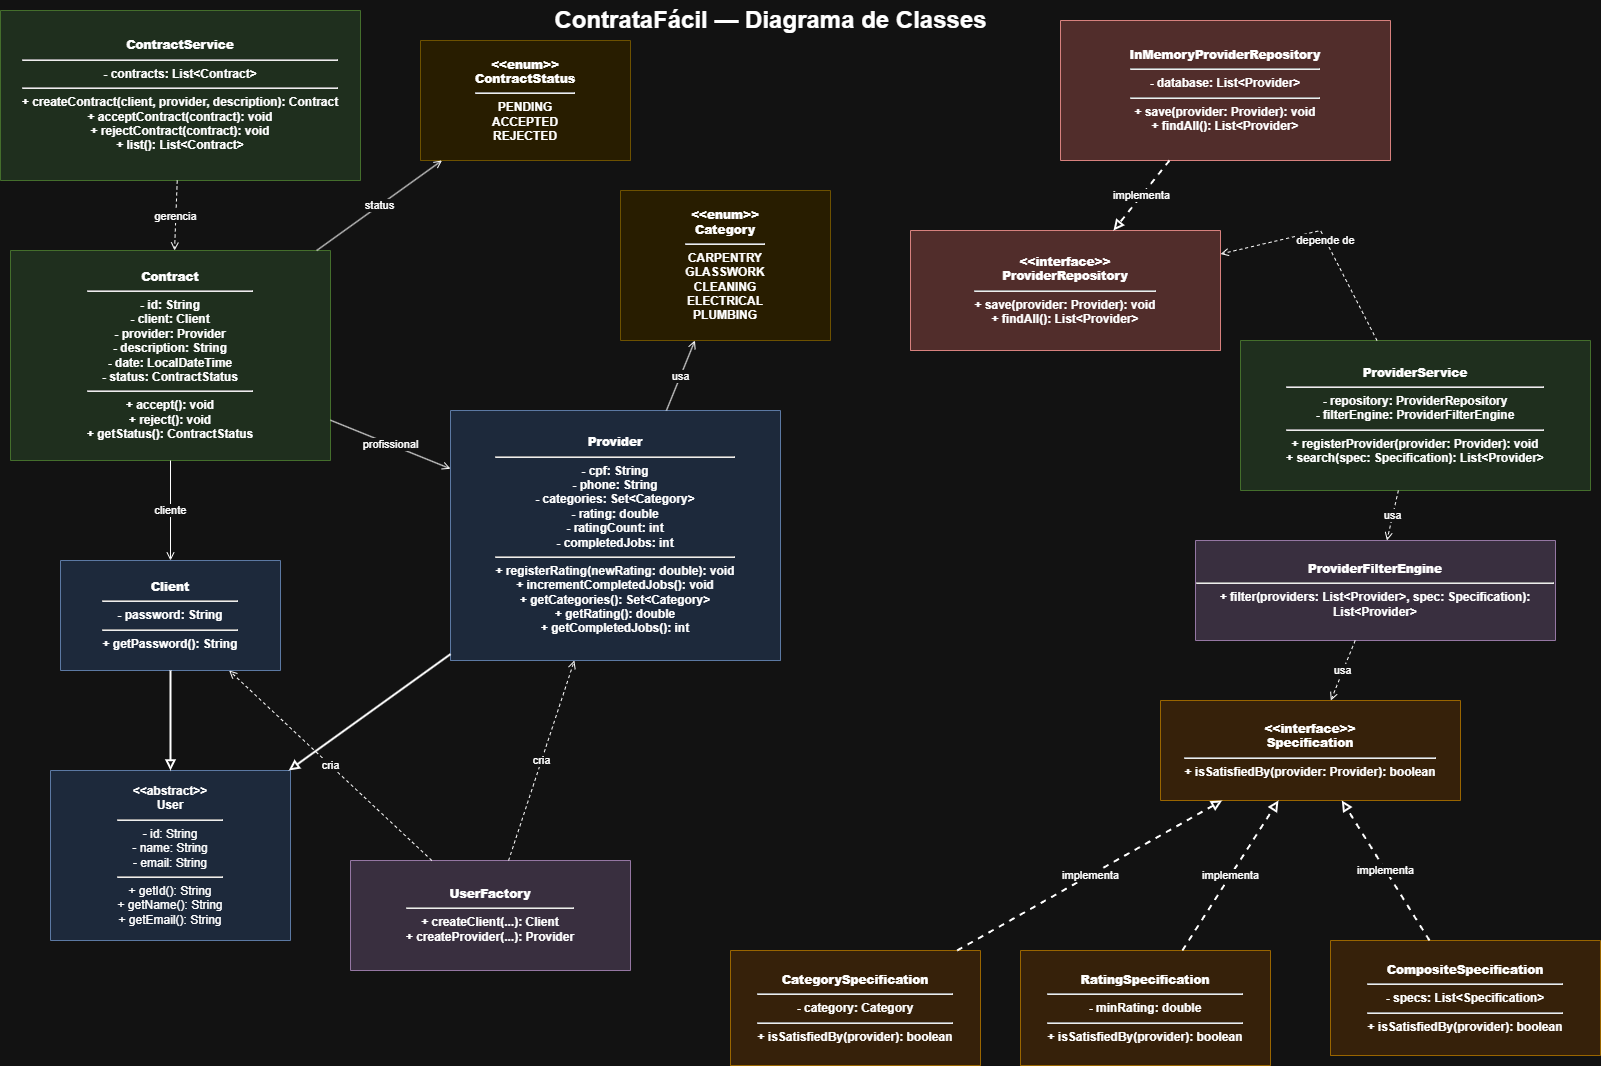

The diagram above was exported from draw.io. Its source (the exported page's mxGraphModel, read from the mxfile embedded in the PNG):
<mxGraphModel dx="1956" dy="1081" grid="1" gridSize="10" guides="1" tooltips="1" connect="1" arrows="1" fold="1" page="1" pageScale="1" pageWidth="827" pageHeight="1169" math="0" shadow="0">
  <root>
    <mxCell id="0" />
    <mxCell id="1" parent="0" />
    <mxCell id="j2xLAsS2t99Euy41-9mX-1" parent="1" style="text;html=1;strokeColor=none;fillColor=none;fontSize=24;fontStyle=1;align=center;verticalAlign=middle;" value="ContrataFácil — Diagrama de Classes" vertex="1">
      <mxGeometry height="40" width="560" x="520" y="10" as="geometry" />
    </mxCell>
    <mxCell id="j2xLAsS2t99Euy41-9mX-2" parent="1" style="swimlane;whiteSpace=wrap;html=1;rounded=1;shadow=0;fillColor=#dae8fc;strokeColor=#6c8ebf;fontStyle=0;childLayout=stackLayout;horizontal=1;startSize=170;horizontalStack=0;resizeParent=1;resizeParentMax=0;resizeLast=0;collapsible=0;marginBottom=0;" value="&lt;b&gt;&amp;lt;&amp;lt;abstract&amp;gt;&amp;gt;&lt;br&gt;User&lt;/b&gt;&lt;hr&gt;- id: String&lt;br&gt;- name: String&lt;br&gt;- email: String&lt;hr&gt;+ getId(): String&lt;br&gt;+ getName(): String&lt;br&gt;+ getEmail(): String" vertex="1">
      <mxGeometry height="170" width="240" x="80" y="780" as="geometry" />
    </mxCell>
    <mxCell id="j2xLAsS2t99Euy41-9mX-3" parent="1" style="swimlane;whiteSpace=wrap;html=1;rounded=1;fillColor=#dae8fc;strokeColor=#6c8ebf;startSize=110;collapsible=0;" value="&lt;b&gt;Client&lt;/b&gt;&lt;hr&gt;- password: String&lt;hr&gt;+ getPassword(): String" vertex="1">
      <mxGeometry height="110" width="220" x="90" y="570" as="geometry" />
    </mxCell>
    <mxCell id="j2xLAsS2t99Euy41-9mX-4" parent="1" style="swimlane;whiteSpace=wrap;html=1;rounded=1;fillColor=#dae8fc;strokeColor=#6c8ebf;startSize=250;collapsible=0;" value="&lt;b&gt;Provider&lt;/b&gt;&lt;hr&gt;- cpf: String&lt;br&gt;- phone: String&lt;br&gt;- categories: Set&amp;lt;Category&amp;gt;&lt;br&gt;- rating: double&lt;br&gt;- ratingCount: int&lt;br&gt;- completedJobs: int&lt;hr&gt;+ registerRating(newRating: double): void&lt;br&gt;+ incrementCompletedJobs(): void&lt;br&gt;+ getCategories(): Set&amp;lt;Category&amp;gt;&lt;br&gt;+ getRating(): double&lt;br&gt;+ getCompletedJobs(): int" vertex="1">
      <mxGeometry height="250" width="330" x="480" y="420" as="geometry" />
    </mxCell>
    <mxCell id="j2xLAsS2t99Euy41-9mX-5" parent="1" style="swimlane;whiteSpace=wrap;html=1;rounded=1;fillColor=#fff2cc;strokeColor=#d6b656;startSize=150;collapsible=0;" value="&lt;b&gt;&amp;lt;&amp;lt;enum&amp;gt;&amp;gt;&lt;br&gt;Category&lt;/b&gt;&lt;hr&gt;CARPENTRY&lt;br&gt;GLASSWORK&lt;br&gt;CLEANING&lt;br&gt;ELECTRICAL&lt;br&gt;PLUMBING" vertex="1">
      <mxGeometry height="150" width="210" x="650" y="200" as="geometry" />
    </mxCell>
    <mxCell id="j2xLAsS2t99Euy41-9mX-6" parent="1" style="swimlane;whiteSpace=wrap;html=1;rounded=1;fillColor=#fff2cc;strokeColor=#d6b656;startSize=120;collapsible=0;" value="&lt;b&gt;&amp;lt;&amp;lt;enum&amp;gt;&amp;gt;&lt;br&gt;ContractStatus&lt;/b&gt;&lt;hr&gt;PENDING&lt;br&gt;ACCEPTED&lt;br&gt;REJECTED" vertex="1">
      <mxGeometry height="120" width="210" x="450" y="50" as="geometry" />
    </mxCell>
    <mxCell id="j2xLAsS2t99Euy41-9mX-7" parent="1" style="swimlane;whiteSpace=wrap;html=1;rounded=1;fillColor=#d5e8d4;strokeColor=#82b366;startSize=210;collapsible=0;" value="&lt;b&gt;Contract&lt;/b&gt;&lt;hr&gt;- id: String&lt;br&gt;- client: Client&lt;br&gt;- provider: Provider&lt;br&gt;- description: String&lt;br&gt;- date: LocalDateTime&lt;br&gt;- status: ContractStatus&lt;hr&gt;+ accept(): void&lt;br&gt;+ reject(): void&lt;br&gt;+ getStatus(): ContractStatus" vertex="1">
      <mxGeometry height="210" width="320" x="40" y="260" as="geometry" />
    </mxCell>
    <mxCell id="j2xLAsS2t99Euy41-9mX-8" parent="1" style="swimlane;whiteSpace=wrap;html=1;rounded=1;fillColor=#e1d5e7;strokeColor=#9673a6;startSize=110;collapsible=0;" value="&lt;b&gt;UserFactory&lt;/b&gt;&lt;hr&gt;+ createClient(...): Client&lt;br&gt;+ createProvider(...): Provider" vertex="1">
      <mxGeometry height="110" width="280" x="380" y="870" as="geometry" />
    </mxCell>
    <mxCell id="j2xLAsS2t99Euy41-9mX-9" parent="1" style="swimlane;whiteSpace=wrap;html=1;rounded=1;fillColor=#f8cecc;strokeColor=#b85450;startSize=120;collapsible=0;" value="&lt;b&gt;&amp;lt;&amp;lt;interface&amp;gt;&amp;gt;&lt;br&gt;ProviderRepository&lt;/b&gt;&lt;hr&gt;+ save(provider: Provider): void&lt;br&gt;+ findAll(): List&amp;lt;Provider&amp;gt;" vertex="1">
      <mxGeometry height="120" width="310" x="940" y="240" as="geometry" />
    </mxCell>
    <mxCell id="j2xLAsS2t99Euy41-9mX-10" parent="1" style="swimlane;whiteSpace=wrap;html=1;rounded=1;fillColor=#f8cecc;strokeColor=#b85450;startSize=140;collapsible=0;" value="&lt;b&gt;InMemoryProviderRepository&lt;/b&gt;&lt;hr&gt;- database: List&amp;lt;Provider&amp;gt;&lt;hr&gt;+ save(provider: Provider): void&lt;br&gt;+ findAll(): List&amp;lt;Provider&amp;gt;" vertex="1">
      <mxGeometry height="140" width="330" x="1090" y="30" as="geometry" />
    </mxCell>
    <mxCell id="j2xLAsS2t99Euy41-9mX-11" parent="1" style="swimlane;whiteSpace=wrap;html=1;rounded=1;fillColor=#d5e8d4;strokeColor=#82b366;startSize=150;collapsible=0;" value="&lt;b&gt;ProviderService&lt;/b&gt;&lt;hr&gt;- repository: ProviderRepository&lt;br&gt;- filterEngine: ProviderFilterEngine&lt;hr&gt;+ registerProvider(provider: Provider): void&lt;br&gt;+ search(spec: Specification): List&amp;lt;Provider&amp;gt;" vertex="1">
      <mxGeometry height="150" width="350" x="1270" y="350" as="geometry" />
    </mxCell>
    <mxCell id="j2xLAsS2t99Euy41-9mX-12" parent="1" style="swimlane;whiteSpace=wrap;html=1;rounded=1;fillColor=#d5e8d4;strokeColor=#82b366;startSize=170;collapsible=0;" value="&lt;b&gt;ContractService&lt;/b&gt;&lt;hr&gt;- contracts: List&amp;lt;Contract&amp;gt;&lt;hr&gt;+ createContract(client, provider, description): Contract&lt;br&gt;+ acceptContract(contract): void&lt;br&gt;+ rejectContract(contract): void&lt;br&gt;+ list(): List&amp;lt;Contract&amp;gt;" vertex="1">
      <mxGeometry height="170" width="360" x="30" y="20" as="geometry" />
    </mxCell>
    <mxCell id="j2xLAsS2t99Euy41-9mX-13" parent="1" style="swimlane;whiteSpace=wrap;html=1;rounded=1;fillColor=#ffe6cc;strokeColor=#d79b00;startSize=100;collapsible=0;" value="&lt;b&gt;&amp;lt;&amp;lt;interface&amp;gt;&amp;gt;&lt;br&gt;Specification&lt;/b&gt;&lt;hr&gt;+ isSatisfiedBy(provider: Provider): boolean" vertex="1">
      <mxGeometry height="100" width="300" x="1190" y="710" as="geometry" />
    </mxCell>
    <mxCell id="j2xLAsS2t99Euy41-9mX-14" parent="1" style="swimlane;whiteSpace=wrap;html=1;rounded=1;fillColor=#ffe6cc;strokeColor=#d79b00;startSize=115;collapsible=0;" value="&lt;b&gt;CategorySpecification&lt;/b&gt;&lt;hr&gt;- category: Category&lt;hr&gt;+ isSatisfiedBy(provider): boolean" vertex="1">
      <mxGeometry height="115" width="250" x="760" y="960" as="geometry" />
    </mxCell>
    <mxCell id="j2xLAsS2t99Euy41-9mX-15" parent="1" style="swimlane;whiteSpace=wrap;html=1;rounded=1;fillColor=#ffe6cc;strokeColor=#d79b00;startSize=115;collapsible=0;" value="&lt;b&gt;RatingSpecification&lt;/b&gt;&lt;hr&gt;- minRating: double&lt;hr&gt;+ isSatisfiedBy(provider): boolean" vertex="1">
      <mxGeometry height="115" width="250" x="1050" y="960" as="geometry" />
    </mxCell>
    <mxCell id="j2xLAsS2t99Euy41-9mX-16" parent="1" style="swimlane;whiteSpace=wrap;html=1;rounded=1;fillColor=#ffe6cc;strokeColor=#d79b00;startSize=115;collapsible=0;" value="&lt;b&gt;CompositeSpecification&lt;/b&gt;&lt;hr&gt;- specs: List&amp;lt;Specification&amp;gt;&lt;hr&gt;+ isSatisfiedBy(provider): boolean" vertex="1">
      <mxGeometry height="115" width="270" x="1360" y="950" as="geometry" />
    </mxCell>
    <mxCell id="j2xLAsS2t99Euy41-9mX-17" parent="1" style="swimlane;whiteSpace=wrap;html=1;rounded=1;fillColor=#e1d5e7;strokeColor=#9673a6;startSize=100;collapsible=0;" value="&lt;b&gt;ProviderFilterEngine&lt;/b&gt;&lt;hr&gt;+ filter(providers: List&amp;lt;Provider&amp;gt;, spec: Specification): List&amp;lt;Provider&amp;gt;" vertex="1">
      <mxGeometry height="100" width="360" x="1225" y="550" as="geometry" />
    </mxCell>
    <mxCell id="j2xLAsS2t99Euy41-9mX-18" edge="1" parent="1" source="j2xLAsS2t99Euy41-9mX-3" style="endArrow=block;endFill=0;html=1;rounded=0;strokeWidth=2;" target="j2xLAsS2t99Euy41-9mX-2" value="">
      <mxGeometry relative="1" as="geometry" />
    </mxCell>
    <mxCell id="j2xLAsS2t99Euy41-9mX-19" edge="1" parent="1" source="j2xLAsS2t99Euy41-9mX-4" style="endArrow=block;endFill=0;html=1;rounded=0;strokeWidth=2;" target="j2xLAsS2t99Euy41-9mX-2" value="">
      <mxGeometry relative="1" as="geometry" />
    </mxCell>
    <mxCell id="j2xLAsS2t99Euy41-9mX-20" edge="1" parent="1" source="j2xLAsS2t99Euy41-9mX-4" style="endArrow=open;html=1;rounded=0;strokeWidth=1;" target="j2xLAsS2t99Euy41-9mX-5" value="usa">
      <mxGeometry relative="1" as="geometry" />
    </mxCell>
    <mxCell id="j2xLAsS2t99Euy41-9mX-21" edge="1" parent="1" source="j2xLAsS2t99Euy41-9mX-7" style="endArrow=open;html=1;rounded=0;strokeWidth=1;" target="j2xLAsS2t99Euy41-9mX-3" value="cliente">
      <mxGeometry relative="1" as="geometry" />
    </mxCell>
    <mxCell id="j2xLAsS2t99Euy41-9mX-22" edge="1" parent="1" source="j2xLAsS2t99Euy41-9mX-7" style="endArrow=open;html=1;rounded=0;strokeWidth=1;" target="j2xLAsS2t99Euy41-9mX-4" value="profissional">
      <mxGeometry relative="1" as="geometry" />
    </mxCell>
    <mxCell id="j2xLAsS2t99Euy41-9mX-23" edge="1" parent="1" source="j2xLAsS2t99Euy41-9mX-7" style="endArrow=open;html=1;rounded=0;strokeWidth=1;" target="j2xLAsS2t99Euy41-9mX-6" value="status">
      <mxGeometry relative="1" as="geometry" />
    </mxCell>
    <mxCell id="j2xLAsS2t99Euy41-9mX-24" edge="1" parent="1" source="j2xLAsS2t99Euy41-9mX-10" style="endArrow=block;endFill=0;dashed=1;html=1;rounded=0;strokeWidth=2;" target="j2xLAsS2t99Euy41-9mX-9" value="implementa">
      <mxGeometry relative="1" as="geometry" />
    </mxCell>
    <mxCell id="j2xLAsS2t99Euy41-9mX-25" edge="1" parent="1" source="j2xLAsS2t99Euy41-9mX-11" style="endArrow=open;dashed=1;html=1;rounded=0;" target="j2xLAsS2t99Euy41-9mX-9" value="depende de">
      <mxGeometry relative="1" as="geometry">
        <Array as="points">
          <mxPoint x="1350" y="240" />
        </Array>
      </mxGeometry>
    </mxCell>
    <mxCell id="j2xLAsS2t99Euy41-9mX-26" edge="1" parent="1" source="j2xLAsS2t99Euy41-9mX-11" style="endArrow=open;dashed=1;html=1;rounded=0;" target="j2xLAsS2t99Euy41-9mX-17" value="usa">
      <mxGeometry relative="1" as="geometry" />
    </mxCell>
    <mxCell id="j2xLAsS2t99Euy41-9mX-27" edge="1" parent="1" source="j2xLAsS2t99Euy41-9mX-12" style="endArrow=open;dashed=1;html=1;rounded=0;" target="j2xLAsS2t99Euy41-9mX-7" value="gerencia">
      <mxGeometry relative="1" as="geometry" />
    </mxCell>
    <mxCell id="j2xLAsS2t99Euy41-9mX-28" edge="1" parent="1" source="j2xLAsS2t99Euy41-9mX-14" style="endArrow=block;endFill=0;dashed=1;html=1;rounded=0;strokeWidth=2;" target="j2xLAsS2t99Euy41-9mX-13" value="implementa">
      <mxGeometry relative="1" as="geometry" />
    </mxCell>
    <mxCell id="j2xLAsS2t99Euy41-9mX-29" edge="1" parent="1" source="j2xLAsS2t99Euy41-9mX-15" style="endArrow=block;endFill=0;dashed=1;html=1;rounded=0;strokeWidth=2;" target="j2xLAsS2t99Euy41-9mX-13" value="implementa">
      <mxGeometry relative="1" as="geometry" />
    </mxCell>
    <mxCell id="j2xLAsS2t99Euy41-9mX-30" edge="1" parent="1" source="j2xLAsS2t99Euy41-9mX-16" style="endArrow=block;endFill=0;dashed=1;html=1;rounded=0;strokeWidth=2;" target="j2xLAsS2t99Euy41-9mX-13" value="implementa">
      <mxGeometry relative="1" as="geometry" />
    </mxCell>
    <mxCell id="j2xLAsS2t99Euy41-9mX-31" edge="1" parent="1" source="j2xLAsS2t99Euy41-9mX-17" style="endArrow=open;dashed=1;html=1;rounded=0;" target="j2xLAsS2t99Euy41-9mX-13" value="usa">
      <mxGeometry relative="1" as="geometry" />
    </mxCell>
    <mxCell id="j2xLAsS2t99Euy41-9mX-32" edge="1" parent="1" source="j2xLAsS2t99Euy41-9mX-8" style="endArrow=open;dashed=1;html=1;rounded=0;" target="j2xLAsS2t99Euy41-9mX-3" value="cria">
      <mxGeometry relative="1" as="geometry" />
    </mxCell>
    <mxCell id="j2xLAsS2t99Euy41-9mX-33" edge="1" parent="1" source="j2xLAsS2t99Euy41-9mX-8" style="endArrow=open;dashed=1;html=1;rounded=0;" target="j2xLAsS2t99Euy41-9mX-4" value="cria">
      <mxGeometry relative="1" as="geometry" />
    </mxCell>
  </root>
</mxGraphModel>